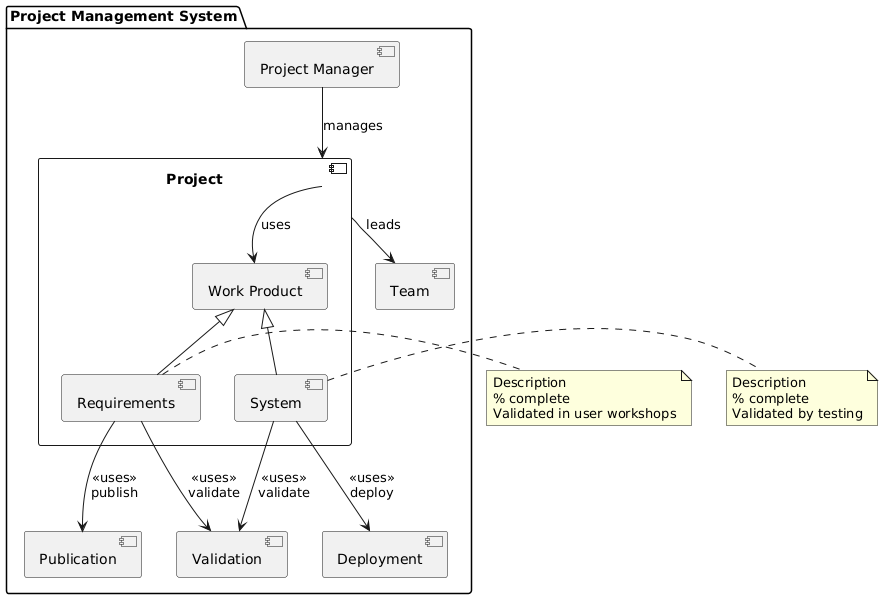

The diagram above was rendered by PlantUML. Its source (embedded in the PNG):
@startuml
package "Project Management System" {
    component "Project Manager" as PM
    component "Project" as Project {
        component "Work Product" as WP
        component "Requirements" as Req
        component "System" as Sys
    }
    component "Team" as Team
    component "Validation" as Validation
    component "Publication" as Publication
    component "Deployment" as Deployment
}

PM --> Project : manages
Project --> Team : leads
Project --> WP : uses
WP <|-- Req
WP <|-- Sys

Req --> Validation : «uses»\nvalidate
Sys --> Validation : «uses»\nvalidate

Req --> Publication : «uses»\npublish
Sys --> Deployment : «uses»\ndeploy

note right of Req
  Description
  % complete
  Validated in user workshops
end note

note right of Sys
  Description
  % complete
  Validated by testing
end note
@enduml